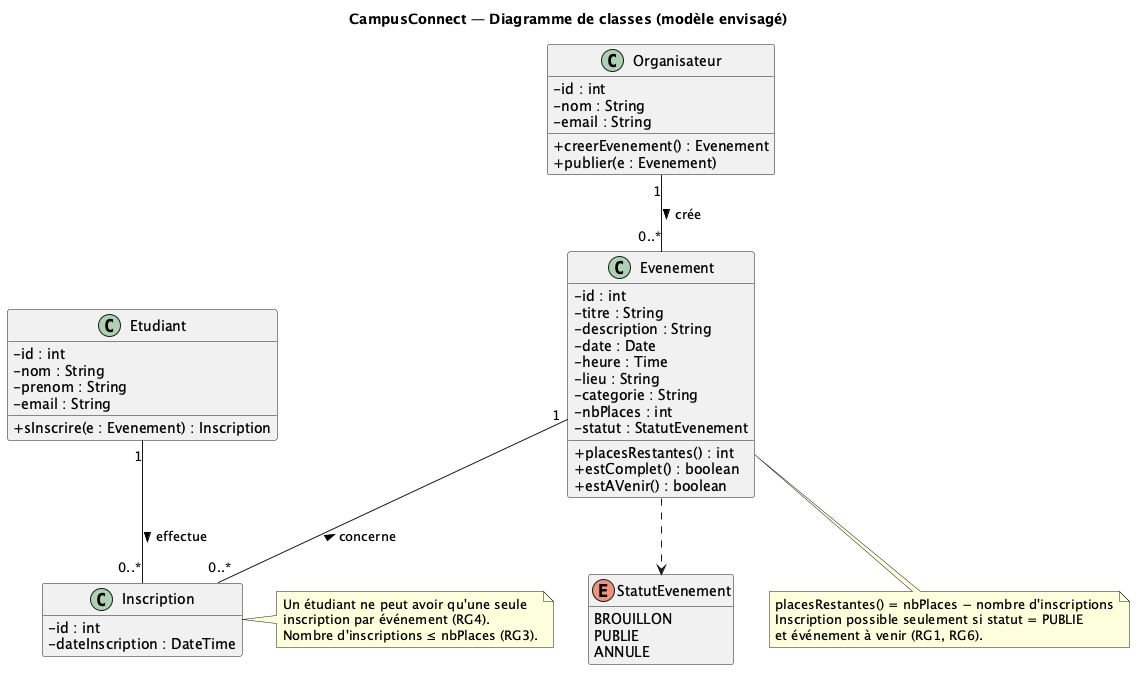

The diagram above was rendered by PlantUML. Its source (embedded in the PNG):
@startuml classes
' CampusConnect — Diagramme de classes (modèle métier envisagé)
skinparam classAttributeIconSize 0
hide empty members

title CampusConnect — Diagramme de classes (modèle envisagé)

class Etudiant {
  - id : int
  - nom : String
  - prenom : String
  - email : String
  + sInscrire(e : Evenement) : Inscription
}

class Organisateur {
  - id : int
  - nom : String
  - email : String
  + creerEvenement() : Evenement
  + publier(e : Evenement)
}

class Evenement {
  - id : int
  - titre : String
  - description : String
  - date : Date
  - heure : Time
  - lieu : String
  - categorie : String
  - nbPlaces : int
  - statut : StatutEvenement
  + placesRestantes() : int
  + estComplet() : boolean
  + estAVenir() : boolean
}

class Inscription {
  - id : int
  - dateInscription : DateTime
}

enum StatutEvenement {
  BROUILLON
  PUBLIE
  ANNULE
}

Organisateur "1" -- "0..*" Evenement : crée >
Etudiant "1" -- "0..*" Inscription : effectue >
Evenement "1" -- "0..*" Inscription : concerne <
Evenement ..> StatutEvenement

note right of Inscription
  Un étudiant ne peut avoir qu'une seule
  inscription par événement (RG4).
  Nombre d'inscriptions ≤ nbPlaces (RG3).
end note

note bottom of Evenement
  placesRestantes() = nbPlaces − nombre d'inscriptions
  Inscription possible seulement si statut = PUBLIE
  et événement à venir (RG1, RG6).
end note
@enduml